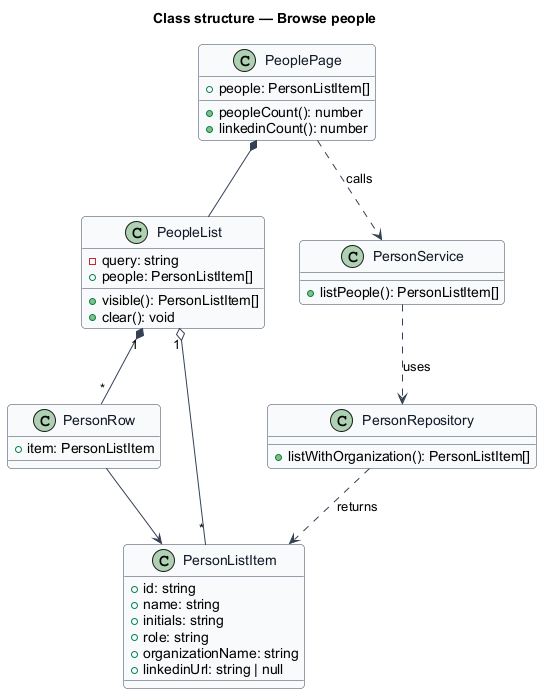

The diagram above was rendered by PlantUML. Its source (embedded in the PNG):
@startuml
skinparam backgroundColor #FFFFFF
skinparam shadowing false
skinparam roundcorner 8
skinparam defaultFontName Arial
skinparam ArrowColor #344054
skinparam class {
  BorderColor #344054
  FontColor #101828
  BackgroundColor #F9FAFB
}
title Class structure — Browse people

class PeoplePage {
  +people: PersonListItem[]
  +peopleCount(): number
  +linkedinCount(): number
}
class PeopleList {
  -query: string
  +people: PersonListItem[]
  +visible(): PersonListItem[]
  +clear(): void
}
class PersonRow {
  +item: PersonListItem
}
class PersonListItem {
  +id: string
  +name: string
  +initials: string
  +role: string
  +organizationName: string
  +linkedinUrl: string | null
}
class PersonService {
  +listPeople(): PersonListItem[]
}
class PersonRepository {
  +listWithOrganization(): PersonListItem[]
}

PeoplePage ..> PersonService : calls
PeoplePage *-- PeopleList
PeopleList "1" *-- "*" PersonRow
PeopleList "1" o-- "*" PersonListItem
PersonRow --> PersonListItem
PersonService ..> PersonRepository : uses
PersonRepository ..> PersonListItem : returns
@enduml